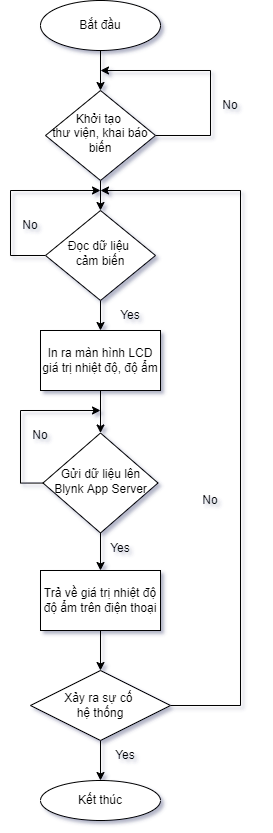

The diagram above was exported from draw.io. Its source (the exported page's mxGraphModel, read from the mxfile embedded in the PNG):
<mxGraphModel dx="1153" dy="733" grid="1" gridSize="10" guides="1" tooltips="1" connect="1" arrows="1" fold="1" page="1" pageScale="1" pageWidth="827" pageHeight="1169" math="0" shadow="0">
  <root>
    <mxCell id="WIyWlLk6GJQsqaUBKTNV-0" />
    <mxCell id="WIyWlLk6GJQsqaUBKTNV-1" parent="WIyWlLk6GJQsqaUBKTNV-0" />
    <mxCell id="i9CKO1BqacnT4p3Y0J2s-2" style="edgeStyle=orthogonalEdgeStyle;rounded=0;orthogonalLoop=1;jettySize=auto;html=1;" parent="WIyWlLk6GJQsqaUBKTNV-1" source="WIyWlLk6GJQsqaUBKTNV-6" edge="1">
      <mxGeometry relative="1" as="geometry">
        <mxPoint x="220" y="140" as="targetPoint" />
        <Array as="points">
          <mxPoint x="330" y="205" />
          <mxPoint x="330" y="140" />
        </Array>
      </mxGeometry>
    </mxCell>
    <mxCell id="pkKyNaieG41BPfrqPXWd-5" style="edgeStyle=orthogonalEdgeStyle;rounded=0;orthogonalLoop=1;jettySize=auto;html=1;entryX=0.5;entryY=0;entryDx=0;entryDy=0;" edge="1" parent="WIyWlLk6GJQsqaUBKTNV-1" source="WIyWlLk6GJQsqaUBKTNV-6" target="pkKyNaieG41BPfrqPXWd-7">
      <mxGeometry relative="1" as="geometry">
        <mxPoint x="220.0000000000001" y="270" as="targetPoint" />
      </mxGeometry>
    </mxCell>
    <mxCell id="WIyWlLk6GJQsqaUBKTNV-6" value="Khởi tạo&amp;nbsp;&lt;br&gt;thư viện, khai báo biến" style="rhombus;whiteSpace=wrap;html=1;shadow=0;fontFamily=Helvetica;fontSize=12;align=center;strokeWidth=1;spacing=6;spacingTop=-4;" parent="WIyWlLk6GJQsqaUBKTNV-1" vertex="1">
      <mxGeometry x="165" y="160" width="110" height="90" as="geometry" />
    </mxCell>
    <mxCell id="i9CKO1BqacnT4p3Y0J2s-4" style="edgeStyle=orthogonalEdgeStyle;rounded=0;orthogonalLoop=1;jettySize=auto;html=1;" parent="WIyWlLk6GJQsqaUBKTNV-1" source="WIyWlLk6GJQsqaUBKTNV-10" edge="1">
      <mxGeometry relative="1" as="geometry">
        <mxPoint x="220" y="480" as="targetPoint" />
        <Array as="points">
          <mxPoint x="140" y="552" />
          <mxPoint x="140" y="480" />
        </Array>
      </mxGeometry>
    </mxCell>
    <mxCell id="i9CKO1BqacnT4p3Y0J2s-8" style="edgeStyle=orthogonalEdgeStyle;rounded=0;orthogonalLoop=1;jettySize=auto;html=1;" parent="WIyWlLk6GJQsqaUBKTNV-1" source="WIyWlLk6GJQsqaUBKTNV-10" edge="1">
      <mxGeometry relative="1" as="geometry">
        <mxPoint x="220" y="640" as="targetPoint" />
      </mxGeometry>
    </mxCell>
    <mxCell id="WIyWlLk6GJQsqaUBKTNV-10" value="Gửi dữ liệu lên Blynk App Server" style="rhombus;whiteSpace=wrap;html=1;shadow=0;fontFamily=Helvetica;fontSize=12;align=center;strokeWidth=1;spacing=6;spacingTop=-4;" parent="WIyWlLk6GJQsqaUBKTNV-1" vertex="1">
      <mxGeometry x="162.5" y="502.5" width="115" height="100" as="geometry" />
    </mxCell>
    <mxCell id="eeG54AJMqJs2jwWHkkCR-2" style="edgeStyle=orthogonalEdgeStyle;rounded=0;orthogonalLoop=1;jettySize=auto;html=1;" parent="WIyWlLk6GJQsqaUBKTNV-1" source="dBS1-IxDZQMd6eFrZW__-0" target="eeG54AJMqJs2jwWHkkCR-0" edge="1">
      <mxGeometry relative="1" as="geometry" />
    </mxCell>
    <mxCell id="dBS1-IxDZQMd6eFrZW__-0" value="Trả về giá trị nhiệt độ độ ẩm trên điện thoại" style="rounded=0;whiteSpace=wrap;html=1;" parent="WIyWlLk6GJQsqaUBKTNV-1" vertex="1">
      <mxGeometry x="160" y="640" width="120" height="60" as="geometry" />
    </mxCell>
    <mxCell id="dBS1-IxDZQMd6eFrZW__-1" value="In ra màn hình LCD giá trị nhiệt độ, độ ẩm" style="rounded=0;whiteSpace=wrap;html=1;" parent="WIyWlLk6GJQsqaUBKTNV-1" vertex="1">
      <mxGeometry x="160" y="400" width="120" height="60" as="geometry" />
    </mxCell>
    <mxCell id="dBS1-IxDZQMd6eFrZW__-5" value="" style="endArrow=classic;html=1;rounded=0;exitX=0.5;exitY=1;exitDx=0;exitDy=0;entryX=0.5;entryY=0;entryDx=0;entryDy=0;" parent="WIyWlLk6GJQsqaUBKTNV-1" source="dBS1-IxDZQMd6eFrZW__-1" target="WIyWlLk6GJQsqaUBKTNV-10" edge="1">
      <mxGeometry width="50" height="50" relative="1" as="geometry">
        <mxPoint x="280" y="600" as="sourcePoint" />
        <mxPoint x="330" y="550" as="targetPoint" />
      </mxGeometry>
    </mxCell>
    <mxCell id="dBS1-IxDZQMd6eFrZW__-7" value="Yes" style="text;html=1;strokeColor=none;fillColor=none;align=center;verticalAlign=middle;whiteSpace=wrap;rounded=0;" parent="WIyWlLk6GJQsqaUBKTNV-1" vertex="1">
      <mxGeometry x="210" y="602.5" width="60" height="30" as="geometry" />
    </mxCell>
    <mxCell id="i9CKO1BqacnT4p3Y0J2s-1" style="edgeStyle=orthogonalEdgeStyle;rounded=0;orthogonalLoop=1;jettySize=auto;html=1;entryX=0.5;entryY=0;entryDx=0;entryDy=0;" parent="WIyWlLk6GJQsqaUBKTNV-1" source="i9CKO1BqacnT4p3Y0J2s-0" target="WIyWlLk6GJQsqaUBKTNV-6" edge="1">
      <mxGeometry relative="1" as="geometry" />
    </mxCell>
    <mxCell id="i9CKO1BqacnT4p3Y0J2s-0" value="Bắt đầu" style="ellipse;whiteSpace=wrap;html=1;" parent="WIyWlLk6GJQsqaUBKTNV-1" vertex="1">
      <mxGeometry x="160" y="70" width="120" height="50" as="geometry" />
    </mxCell>
    <mxCell id="i9CKO1BqacnT4p3Y0J2s-5" value="No" style="text;html=1;strokeColor=none;fillColor=none;align=center;verticalAlign=middle;whiteSpace=wrap;rounded=0;" parent="WIyWlLk6GJQsqaUBKTNV-1" vertex="1">
      <mxGeometry x="130" y="490" width="60" height="30" as="geometry" />
    </mxCell>
    <mxCell id="i9CKO1BqacnT4p3Y0J2s-6" value="No" style="text;html=1;strokeColor=none;fillColor=none;align=center;verticalAlign=middle;whiteSpace=wrap;rounded=0;" parent="WIyWlLk6GJQsqaUBKTNV-1" vertex="1">
      <mxGeometry x="320" y="160" width="60" height="30" as="geometry" />
    </mxCell>
    <mxCell id="eeG54AJMqJs2jwWHkkCR-5" style="edgeStyle=orthogonalEdgeStyle;rounded=0;orthogonalLoop=1;jettySize=auto;html=1;entryX=0.5;entryY=0;entryDx=0;entryDy=0;" parent="WIyWlLk6GJQsqaUBKTNV-1" source="eeG54AJMqJs2jwWHkkCR-0" edge="1">
      <mxGeometry relative="1" as="geometry">
        <mxPoint x="220" y="850" as="targetPoint" />
      </mxGeometry>
    </mxCell>
    <mxCell id="pkKyNaieG41BPfrqPXWd-10" style="edgeStyle=orthogonalEdgeStyle;rounded=0;orthogonalLoop=1;jettySize=auto;html=1;" edge="1" parent="WIyWlLk6GJQsqaUBKTNV-1" source="eeG54AJMqJs2jwWHkkCR-0">
      <mxGeometry relative="1" as="geometry">
        <mxPoint x="220" y="260" as="targetPoint" />
        <Array as="points">
          <mxPoint x="360" y="775" />
          <mxPoint x="360" y="260" />
        </Array>
      </mxGeometry>
    </mxCell>
    <mxCell id="eeG54AJMqJs2jwWHkkCR-0" value="Xảy ra sự cố &lt;br&gt;hệ thống" style="rhombus;whiteSpace=wrap;html=1;" parent="WIyWlLk6GJQsqaUBKTNV-1" vertex="1">
      <mxGeometry x="150" y="740" width="140" height="70" as="geometry" />
    </mxCell>
    <mxCell id="eeG54AJMqJs2jwWHkkCR-7" value="No" style="text;html=1;strokeColor=none;fillColor=none;align=center;verticalAlign=middle;whiteSpace=wrap;rounded=0;" parent="WIyWlLk6GJQsqaUBKTNV-1" vertex="1">
      <mxGeometry x="300" y="555" width="60" height="30" as="geometry" />
    </mxCell>
    <mxCell id="eeG54AJMqJs2jwWHkkCR-8" value="Yes" style="text;html=1;strokeColor=none;fillColor=none;align=center;verticalAlign=middle;whiteSpace=wrap;rounded=0;" parent="WIyWlLk6GJQsqaUBKTNV-1" vertex="1">
      <mxGeometry x="215" y="810" width="60" height="30" as="geometry" />
    </mxCell>
    <mxCell id="eeG54AJMqJs2jwWHkkCR-9" value="Kết thúc" style="ellipse;whiteSpace=wrap;html=1;" parent="WIyWlLk6GJQsqaUBKTNV-1" vertex="1">
      <mxGeometry x="160" y="850" width="120" height="40" as="geometry" />
    </mxCell>
    <mxCell id="JpBW-FfLVziAz1ny78Bn-0" value="Yes" style="text;html=1;strokeColor=none;fillColor=none;align=center;verticalAlign=middle;whiteSpace=wrap;rounded=0;" parent="WIyWlLk6GJQsqaUBKTNV-1" vertex="1">
      <mxGeometry x="220" y="370" width="60" height="30" as="geometry" />
    </mxCell>
    <mxCell id="pkKyNaieG41BPfrqPXWd-6" style="edgeStyle=orthogonalEdgeStyle;rounded=0;orthogonalLoop=1;jettySize=auto;html=1;entryX=0.5;entryY=0;entryDx=0;entryDy=0;" edge="1" parent="WIyWlLk6GJQsqaUBKTNV-1" target="dBS1-IxDZQMd6eFrZW__-1">
      <mxGeometry relative="1" as="geometry">
        <mxPoint x="220.0000000000001" y="370" as="sourcePoint" />
      </mxGeometry>
    </mxCell>
    <mxCell id="pkKyNaieG41BPfrqPXWd-8" style="edgeStyle=orthogonalEdgeStyle;rounded=0;orthogonalLoop=1;jettySize=auto;html=1;" edge="1" parent="WIyWlLk6GJQsqaUBKTNV-1" source="pkKyNaieG41BPfrqPXWd-7">
      <mxGeometry relative="1" as="geometry">
        <mxPoint x="220" y="260" as="targetPoint" />
        <Array as="points">
          <mxPoint x="130" y="325" />
          <mxPoint x="130" y="260" />
        </Array>
      </mxGeometry>
    </mxCell>
    <mxCell id="pkKyNaieG41BPfrqPXWd-7" value="Đọc dữ liệu &lt;br&gt;cảm biến" style="rhombus;whiteSpace=wrap;html=1;shadow=0;fontFamily=Helvetica;fontSize=12;align=center;strokeWidth=1;spacing=6;spacingTop=-4;" vertex="1" parent="WIyWlLk6GJQsqaUBKTNV-1">
      <mxGeometry x="165" y="280" width="110" height="90" as="geometry" />
    </mxCell>
    <mxCell id="pkKyNaieG41BPfrqPXWd-9" value="No" style="text;html=1;strokeColor=none;fillColor=none;align=center;verticalAlign=middle;whiteSpace=wrap;rounded=0;" vertex="1" parent="WIyWlLk6GJQsqaUBKTNV-1">
      <mxGeometry x="120" y="280" width="60" height="30" as="geometry" />
    </mxCell>
  </root>
</mxGraphModel>